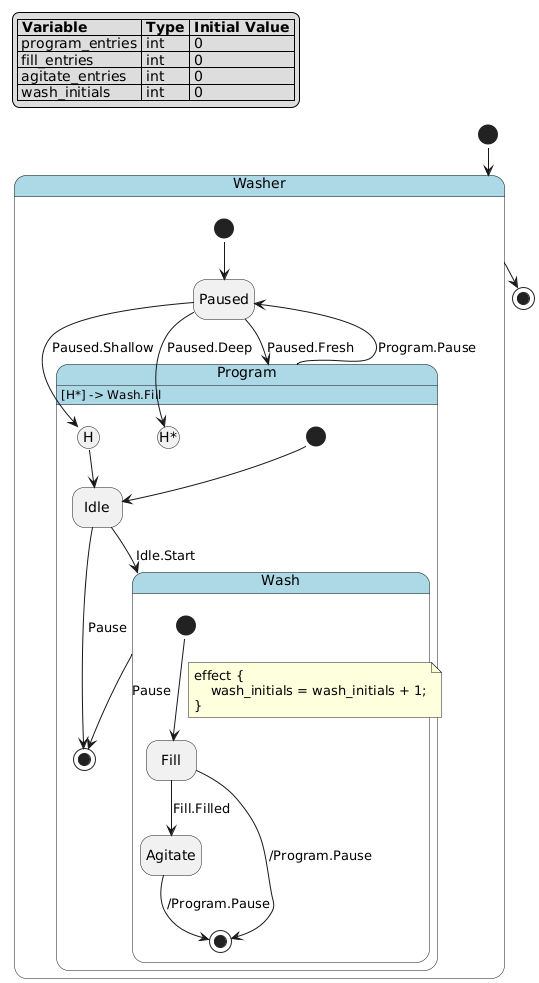

The diagram above was rendered by PlantUML. Its source (embedded in the PNG):
@startuml
!pragma layout smetana
hide empty description

skinparam state {
  BackgroundColor<<pseudo>> LightGray
  BackgroundColor<<composite>> LightBlue
  BorderColor<<pseudo>> Gray
  FontStyle<<pseudo>> italic
}

legend top left
|= Variable |= Type |= Initial Value |
| program_entries | int | 0 |
| fill_entries | int | 0 |
| agitate_entries | int | 0 |
| wash_initials | int | 0 |
endlegend

state "Washer" as washer <<composite>> {
    state "Paused" as washer__paused
    state "Program" as washer__program <<composite>> {
        state "Idle" as washer__program__idle
        state "Wash" as washer__program__wash <<composite>> {
            state "Fill" as washer__program__wash__fill
            state "Agitate" as washer__program__wash__agitate
            washer__program__wash__fill --> [*] : /Program.Pause
            washer__program__wash__agitate --> [*] : /Program.Pause
            [*] --> washer__program__wash__fill
            note on link
            effect {
                wash_initials = wash_initials + 1;
            }
            end note
            washer__program__wash__fill --> washer__program__wash__agitate : Fill.Filled
        }
        washer__program__idle --> [*] : Pause
        washer__program__wash --> [*] : Pause
        [*] --> washer__program__idle
        washer__program__idle --> washer__program__wash : Idle.Start
        [H] --> washer__program__idle
    }
    washer__program : [H*] -> Wash.Fill
    washer__program --> washer__paused : Program.Pause
    [*] --> washer__paused
    washer__paused --> washer__program : Paused.Fresh
    washer__paused --> washer__program[H] : Paused.Shallow
    washer__paused --> washer__program[H*] : Paused.Deep
}
[*] --> washer
washer --> [*]
@enduml